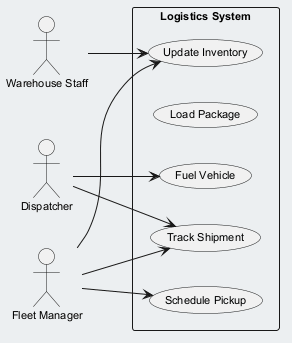

The diagram above was rendered by PlantUML. Its source (embedded in the PNG):
@startuml
skinparam backgroundColor #ECEFF1
skinparam classBackgroundColor #FFFFFF
skinparam classBorderColor #455A64
skinparam defaultFontSize 11
left to right direction
actor "Warehouse Staff" as WarehouseStaff
actor "Dispatcher" as Dispatcher
actor "Fleet Manager" as FleetManager
rectangle "Logistics System" {
  usecase "Track Shipment" as UC_TrackShipment
  usecase "Load Package" as UC_LoadPackage
  usecase "Fuel Vehicle" as UC_FuelVehicle
  usecase "Update Inventory" as UC_UpdateInventory
  usecase "Schedule Pickup" as UC_SchedulePickup
}
WarehouseStaff --> UC_UpdateInventory
Dispatcher --> UC_TrackShipment
Dispatcher --> UC_FuelVehicle
FleetManager --> UC_SchedulePickup
FleetManager --> UC_UpdateInventory
FleetManager --> UC_TrackShipment
@enduml